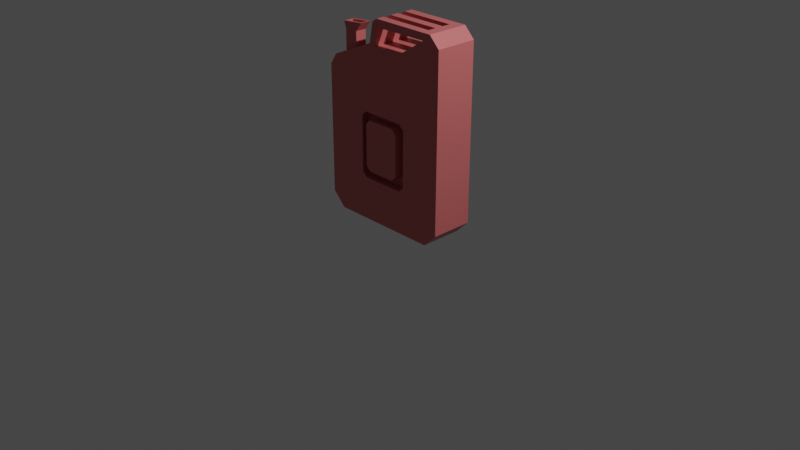 # Source: petrol.blend  (saved by Blender 2.90.8; exported with 4.5.12 LTS)
import bpy
from mathutils import Matrix  # noqa: F401  (used for matrix-valued properties, if any)

bpy.ops.wm.read_factory_settings(use_empty=True)
scene = bpy.context.scene
scene.name = 'Scene'

# ---- collections
col_collection = bpy.data.collections.new('Collection'); scene.collection.children.link(col_collection)

# ---- materials (node trees are filled in below, after node groups)
mat_material = bpy.data.materials.new('Material')
mat_material.alpha_threshold = 0.0
mat_material.use_transparent_shadow = False
mat_material.line_color = (0.0, 0.0, 0.0, 1.0)

# ---- material node trees
mat_material.use_nodes = True; mat_material.node_tree.nodes.clear()
_N = mat_material.node_tree.nodes; _L = mat_material.node_tree.links
n0 = _N.new('ShaderNodeOutputMaterial'); n0.name = 'Material Output'; n0.location = (300, 300)
n1 = _N.new('ShaderNodeBsdfPrincipled'); n1.name = 'Principled BSDF'; n1.location = (10, 300)
n1.distribution = 'GGX'
n1.subsurface_method = 'BURLEY'
n1.inputs[0].default_value = (0.6152, 0.142, 0.142, 1.0)
n1.inputs[2].default_value = 0.4
n1.inputs[3].default_value = 1.45
n1.inputs[27].default_value = (0.0, 0.0, 0.0, 1.0)
n1.inputs[28].default_value = 1.0
_L.new(n1.outputs[0], n0.inputs[0])
n0.is_active_output = True

# ---- world
world_world = bpy.data.worlds.new('World'); scene.world = world_world
world_world.use_nodes = True; world_world.node_tree.nodes.clear()
_N = world_world.node_tree.nodes; _L = world_world.node_tree.links
n0 = _N.new('ShaderNodeOutputWorld'); n0.name = 'World Output'; n0.location = (300, 300)
n1 = _N.new('ShaderNodeBackground'); n1.name = 'Background'; n1.location = (10, 300)
n1.inputs[0].default_value = (0.05088, 0.05088, 0.05088, 1.0)
_L.new(n1.outputs[0], n0.inputs[0])
n0.is_active_output = True
world_world.color = (0.05088, 0.05088, 0.05088)
world_world.use_sun_shadow = False
world_world.sun_shadow_jitter_overblur = 0.0

# ---- cameras
cam_camera = bpy.data.cameras.new('Camera')
cam_camera.clip_end = 100.0
cam_camera.ortho_scale = 7.314

# ---- lights
light_light = bpy.data.lights.new('Light', 'POINT')
light_light.transmission_factor = 0.0
light_light.energy = 1000.0
light_light.shadow_soft_size = 0.1
light_light.shadow_maximum_resolution = 0.006
light_light.use_absolute_resolution = True

# ---- meshes
me_cube = bpy.data.meshes.new('Cube')
me_cube.from_pydata([(-0.4244, -0.04225, 1.735), (-0.4244, -0.1619, 1.735), (0.259, 0.224, 1.842), (0.259, -0.224, 1.842), (-0.08449, -0.224, 1.835), (-0.08449, 0.224, 1.835), (-0.06594, -0.224, 2.103), (-0.1227, -0.224, 2.066), (-0.1227, 0.224, 2.066), (-0.06594, 0.224, 2.103), (-0.05434, -0.224, 2.021), (-0.05434, 0.224, 2.021), (0.5458, -0.224, 2.028), (0.5458, 0.224, 2.028), (0.7434, 0.224, 1.601), (0.7434, -0.224, 1.599), (-0.7359, 0.224, 1.515), (-0.5727, -0.04225, 1.67), (-0.6507, 0.224, 1.6), (-0.6756, 0.224, 1.54), (-0.5727, -0.1619, 1.67), (-0.7359, -0.224, 1.515), (-0.6757, -0.224, 1.54), (-0.6507, -0.224, 1.6), (0.7452, -0.224, 1.989), (0.6324, -0.224, 2.103), (0.6395, -0.224, 2.063), (0.6324, 0.224, 2.103), (0.7452, 0.224, 1.989), (0.6395, 0.224, 2.063), (0.7366, 0.224, 0.144), (0.5919, 0.224, 0.0), (0.6343, 0.224, 0.1021), (-0.5919, 0.224, 0.0), (-0.7359, 0.224, 0.144), (-0.6341, 0.224, 0.1018), (-0.7359, -0.224, 0.144), (-0.5919, -0.224, 0.0), (-0.6341, -0.224, 0.1018), (0.5919, -0.224, 0.0), (0.7366, -0.224, 0.144), (0.6343, -0.224, 0.1021), (-0.1227, -0.1344, 2.066), (-0.1227, -0.0448, 2.066), (-0.1227, 0.0448, 2.066), (-0.1227, 0.1344, 2.066), (-0.06594, -0.1344, 2.103), (-0.06594, -0.0448, 2.103), (-0.06594, 0.0448, 2.103), (-0.06594, 0.1344, 2.103), (0.6324, 0.1344, 2.103), (0.6324, 0.0448, 2.103), (0.6324, -0.0448, 2.103), (0.6324, -0.1344, 2.103), (-0.1227, -0.1344, 1.99), (-0.1227, 0.0448, 1.99), (-0.1227, 0.1344, 1.99), (-0.06594, -0.1344, 2.027), (-0.06594, 0.0448, 2.027), (-0.06594, 0.1344, 2.027), (0.6324, 0.1344, 2.027), (0.6324, 0.0448, 2.027), (0.6324, -0.1344, 2.027), (0.5256, 0.1344, 2.103), (0.5256, 0.0448, 2.103), (0.5256, -0.0448, 2.103), (0.5256, -0.1344, 2.103), (0.5256, 0.1344, 2.029), (0.5256, 0.0448, 2.029), (0.5256, -0.0448, 2.029), (0.5256, -0.1344, 2.029), (-0.1251, -0.224, 2.067), (-0.1251, 0.224, 2.067), (-0.6577, -0.224, 1.634), (-0.1647, -0.224, 1.848), (-0.1647, 0.224, 1.848), (-0.6577, 0.224, 1.634), (-0.5727, -0.1619, 1.891), (-0.4244, -0.1619, 1.893), (-0.4244, -0.04225, 1.893), (-0.5727, -0.04225, 1.891), (-0.5763, -0.1394, 1.965), (-0.3733, -0.1394, 1.985), (-0.3733, -0.06476, 1.985), (-0.5763, -0.06476, 1.965), (-0.5987, -0.1619, 1.963), (-0.3509, -0.1619, 1.987), (-0.3509, -0.04225, 1.987), (-0.5987, -0.04225, 1.963), (-0.5763, -0.1394, 1.942), (-0.3733, -0.1394, 1.962), (-0.3733, -0.06476, 1.962), (-0.5763, -0.06476, 1.942), (-0.1227, -0.0448, 1.987), (-0.06594, -0.0448, 2.024), (0.6324, -0.0448, 2.024), (0.238, 0.224, 0.45), (0.2883, 0.224, 0.5), (0.3233, 0.224, 0.4146), (-0.2359, 0.224, 1.15), (-0.2859, 0.224, 1.1), (-0.3213, 0.224, 1.186), (-0.2859, 0.224, 0.5), (-0.2359, 0.224, 0.45), (-0.3213, 0.224, 0.4146), (0.2911, 0.224, 1.101), (0.2413, 0.224, 1.151), (0.3267, 0.224, 1.186), (0.2883, 0.1276, 0.5), (0.238, 0.1276, 0.45), (0.2528, 0.1276, 0.4854), (-0.2359, 0.1276, 0.45), (-0.2859, 0.1276, 0.5), (-0.2506, 0.1276, 0.4854), (-0.2859, 0.1276, 1.1), (-0.2359, 0.1276, 1.15), (-0.2506, 0.1276, 1.115), (0.2413, 0.1276, 1.151), (0.2911, 0.1276, 1.101), (0.2559, 0.1276, 1.116), (0.2883, -0.224, 0.5), (0.2365, -0.224, 0.45), (0.3233, -0.224, 0.4146), (-0.2859, -0.224, 1.1), (-0.2344, -0.224, 1.15), (-0.3213, -0.224, 1.185), (-0.2344, -0.224, 0.45), (-0.2859, -0.224, 0.5), (-0.3213, -0.224, 0.4146), (0.2398, -0.224, 1.149), (0.2911, -0.224, 1.099), (0.3268, -0.224, 1.184), (-0.3109, -0.124, 0.5001), (-0.2594, -0.124, 0.4501), (-0.2756, -0.124, 0.4854), (-0.2594, -0.124, 1.15), (-0.3109, -0.124, 1.1), (-0.2756, -0.124, 1.114), (0.2115, -0.124, 0.4501), (0.2633, -0.124, 0.5001), (0.2278, -0.124, 0.4855), (0.2661, -0.124, 1.099), (0.2148, -0.124, 1.149), (0.2308, -0.124, 1.114), (-0.1809, -0.124, 0.5301), (-0.2309, -0.124, 0.5801), (-0.2663, -0.124, 0.4947), (-0.2309, -0.124, 1.02), (-0.1809, -0.124, 1.07), (-0.2663, -0.124, 1.105), (0.1836, -0.124, 0.5801), (0.1334, -0.124, 0.5301), (0.2187, -0.124, 0.4946), (0.1359, -0.124, 1.069), (0.1857, -0.124, 1.019), (0.2214, -0.124, 1.104), (-0.2309, -0.224, 0.5801), (-0.1809, -0.224, 0.5301), (-0.1809, -0.224, 1.07), (-0.2309, -0.224, 1.02), (0.1334, -0.224, 0.5301), (0.1836, -0.224, 0.5801), (0.1857, -0.224, 1.019), (0.1359, -0.224, 1.069), (0.1584, 0.1276, 0.53), (0.2086, 0.1276, 0.58), (0.2437, 0.1276, 0.4946), (-0.2059, 0.1276, 0.58), (-0.1559, 0.1276, 0.53), (-0.2413, 0.1276, 0.4946), (-0.1559, 0.1276, 1.07), (-0.2059, 0.1276, 1.02), (-0.2413, 0.1276, 1.106), (0.2107, 0.1276, 1.021), (0.1609, 0.1276, 1.071), (0.2464, 0.1276, 1.106), (0.2086, 0.224, 0.58), (0.1584, 0.224, 0.53), (-0.1559, 0.224, 0.53), (-0.2059, 0.224, 0.58), (-0.2059, 0.224, 1.02), (-0.1559, 0.224, 1.07), (0.1609, 0.224, 1.071), (0.2107, 0.224, 1.021)], [], [(49, 9, 8, 45), (3, 2, 5, 4), (75, 5, 2, 13, 29, 28, 14, 18, 76), (4, 5, 11, 10), (10, 12, 26, 25, 6, 7, 74, 4), (105, 97, 108, 118), (2, 3, 12, 13), (9, 27, 29, 13, 11, 5, 75, 8), (125, 124, 129, 131, 15, 23, 22), (73, 23, 15, 24, 26, 12, 3, 4, 74), (102, 100, 114, 112), (101, 100, 102, 104, 35, 34, 16, 19), (129, 124, 135, 142), (99, 106, 117, 115), (128, 127, 123, 125, 22, 21, 36, 38), (46, 6, 25, 53), (123, 127, 132, 136), (153, 148, 158, 163), (144, 151, 160, 157), (131, 130, 120, 122, 41, 40, 15), (126, 121, 138, 133), (176, 177, 178, 179, 180, 181, 182, 183), (98, 97, 105, 107, 14, 30, 32), (167, 171, 180, 179), (107, 106, 99, 101, 19, 18, 14), (173, 165, 176, 183), (170, 174, 182, 181), (175, 174, 170, 172, 116, 115, 117, 119), (146, 145, 147, 149, 137, 136, 132, 134), (150, 154, 162, 161), (158, 159, 156, 157, 160, 161, 162, 163), (155, 154, 150, 152, 140, 139, 141, 143), (152, 151, 144, 146, 134, 133, 138, 140), (149, 148, 153, 155, 143, 142, 135, 137), (172, 171, 167, 169, 113, 112, 114, 116), (169, 168, 164, 166, 110, 109, 111, 113), (166, 165, 173, 175, 119, 118, 108, 110), (16, 76, 18, 19), (73, 21, 22, 23), (120, 130, 141, 139), (24, 25, 26), (27, 28, 29), (30, 31, 32), (33, 34, 35), (36, 37, 38), (39, 40, 41), (96, 103, 111, 109), (39, 31, 30, 40), (33, 37, 36, 34), (15, 14, 28, 24), (24, 28, 27, 50, 51, 52, 53, 25), (73, 76, 16, 21), (9, 49, 50, 27), (48, 47, 52, 51), (36, 21, 16, 34), (33, 31, 39, 37), (75, 74, 7, 42, 43, 44, 45, 8), (6, 46, 42, 7), (47, 48, 44, 43), (30, 14, 15, 40), (17, 20, 77, 80), (46, 53, 62, 57), (48, 51, 61, 58), (44, 48, 58, 55), (42, 46, 57, 54), (50, 49, 59, 60), (49, 45, 56, 59), (53, 52, 65, 66), (51, 50, 63, 64), (64, 63, 67, 68), (66, 65, 69, 70), (10, 11, 72, 71), (1, 20, 73, 74), (17, 0, 75, 76), (0, 1, 74, 75), (20, 17, 76, 73), (79, 80, 88, 87), (0, 17, 80, 79), (1, 0, 79, 78), (20, 1, 78, 77), (84, 81, 89, 92), (78, 79, 87, 86), (77, 78, 86, 85), (80, 77, 85, 88), (82, 81, 85, 86), (84, 83, 87, 88), (83, 82, 86, 87), (81, 84, 88, 85), (90, 91, 92, 89), (83, 84, 92, 91), (82, 83, 91, 90), (81, 82, 90, 89), (47, 43, 93, 94), (52, 47, 94, 95), (96, 97, 98), (99, 100, 101), (102, 103, 104), (105, 106, 107), (108, 109, 110), (111, 112, 113), (114, 115, 116), (117, 118, 119), (96, 109, 108, 97), (117, 106, 105, 118), (102, 112, 111, 103), (114, 100, 99, 115), (104, 103, 96, 98, 32, 31, 33, 35), (120, 121, 122), (123, 124, 125), (126, 127, 128), (129, 130, 131), (132, 133, 134), (135, 136, 137), (138, 139, 140), (141, 142, 143), (126, 133, 132, 127), (135, 124, 123, 136), (141, 130, 129, 142), (120, 139, 138, 121), (122, 121, 126, 128, 38, 37, 39, 41), (144, 145, 146), (147, 148, 149), (150, 151, 152), (153, 154, 155), (150, 161, 160, 151), (156, 145, 144, 157), (153, 163, 162, 154), (158, 148, 147, 159), (147, 145, 156, 159), (164, 165, 166), (167, 168, 169), (170, 171, 172), (173, 174, 175), (173, 183, 182, 174), (180, 171, 170, 181), (178, 168, 167, 179), (164, 177, 176, 165), (164, 168, 178, 177)])
_uv = me_cube.uv_layers.new(name='UVMap')
_uv.uv.foreach_set('vector', [0.7612, 0.55, 0.7612, 0.5, 0.775, 0.5, 0.775, 0.55, 0.706, 0.75, 0.706, 0.5, 0.7612, 0.5, 0.7612, 0.75, 0.625, 0.35, 0.625, 0.3638, 0.706, 0.5, 0.0, 0.0, 0.3566, 0.2342, 0.7404, 0.5, 0.6691, 0.5, 0.6275, 0.2644, 0.625, 0.2637, 0.7612, 0.75, 0.7612, 0.5, 0.7612, 0.5, 0.7612, 0.75, 0.625, 0.8862, 0.0, 0.0, 0.3566, 0.3514, 0.7422, 0.769, 0.625, 0.8862, 0.625, 0.9, 0.625, 0.9, 0.625, 0.8862, 0.5683, 0.4238, 0.4623, 0.4237, 0.4623, 0.4237, 0.5683, 0.4238, 0.706, 0.5, 0.0, 0.0, 0.0, 0.0, 0.0, 0.0, 0.7612, 0.5, 0.7612, 0.5, 0.3566, 0.2342, 0.0, 0.0, 0.625, 0.3638, 0.625, 0.3638, 0.625, 0.35, 0.625, 0.35, 0.5255, 0.34, 0.5203, 0.3889, 0.5501, 0.5719, 0.5624, 0.6042, 0.6686, 0.75, 0.6275, 0.04323, 0.6105, 0.04942, 0.625, 0.1232, 0.6275, 0.04323, 0.6686, 0.75, 0.7404, 0.75, 0.3566, 0.3514, 0.0, 0.0, 0.0, 0.0, 0.7612, 0.75, 0.625, 0.9, 0.4576, 0.3263, 0.5558, 0.3262, 0.5558, 0.3262, 0.4576, 0.3263, 0.5688, 0.3202, 0.5558, 0.3262, 0.4576, 0.3263, 0.4436, 0.3203, 0.3918, 0.2673, 0.3975, 0.25, 0.6117, 0.25, 0.6168, 0.2602, 0.5501, 0.5719, 0.5203, 0.3889, 0.5203, 0.3889, 0.5501, 0.5719, 0.5651, 0.3346, 0.576, 0.4154, 0.576, 0.4154, 0.5651, 0.3346, 0.3071, 0.6204, 0.3365, 0.5922, 0.5031, 0.3862, 0.5255, 0.34, 0.6105, 0.04942, 0.5984, 0.03997, 0.17, 0.6825, 0.1697, 0.7182, 0.7612, 0.7, 0.7612, 0.75, 0.7612, 0.75, 0.7612, 0.7, 0.5031, 0.3862, 0.3365, 0.5922, 0.3365, 0.5922, 0.5031, 0.3862, 0.5263, 0.5569, 0.5044, 0.4414, 0.5044, 0.4414, 0.5263, 0.5569, 0.3611, 0.6031, 0.402, 0.6481, 0.402, 0.6481, 0.3611, 0.6031, 0.5624, 0.6042, 0.5425, 0.598, 0.4117, 0.6731, 0.3987, 0.6849, 0.3808, 0.734, 0.4015, 0.75, 0.6686, 0.75, 0.3296, 0.6157, 0.3937, 0.6731, 0.3937, 0.6731, 0.3296, 0.6157, 0.4756, 0.4101, 0.4664, 0.4017, 0.4638, 0.3483, 0.4716, 0.3399, 0.5442, 0.3397, 0.5535, 0.3482, 0.5603, 0.4018, 0.5527, 0.4103, 0.4473, 0.4297, 0.4623, 0.4237, 0.5683, 0.4238, 0.5843, 0.4298, 0.6691, 0.5, 0.4015, 0.5, 0.3928, 0.4827, 0.4716, 0.3399, 0.5442, 0.3397, 0.5442, 0.3397, 0.4716, 0.3399, 0.5843, 0.4298, 0.576, 0.4154, 0.5651, 0.3346, 0.5688, 0.3202, 0.6168, 0.2602, 0.6275, 0.2644, 0.6691, 0.5, 0.5527, 0.4103, 0.4756, 0.4101, 0.4756, 0.4101, 0.5527, 0.4103, 0.5535, 0.3482, 0.5603, 0.4018, 0.5603, 0.4018, 0.5535, 0.3482, 0.5683, 0.4162, 0.5603, 0.4018, 0.5535, 0.3482, 0.5576, 0.3337, 0.5589, 0.3322, 0.5651, 0.3346, 0.576, 0.4154, 0.5702, 0.4179, 0.3404, 0.6019, 0.3681, 0.5799, 0.4874, 0.4392, 0.5081, 0.3992, 0.5099, 0.3929, 0.5031, 0.3862, 0.3365, 0.5922, 0.3367, 0.6034, 0.4197, 0.6479, 0.5185, 0.5826, 0.5185, 0.5826, 0.4197, 0.6479, 0.5044, 0.4414, 0.4874, 0.4392, 0.3681, 0.5799, 0.3611, 0.6031, 0.402, 0.6481, 0.4197, 0.6479, 0.5185, 0.5826, 0.5263, 0.5569, 0.5401, 0.5825, 0.5185, 0.5826, 0.4197, 0.6479, 0.4051, 0.6659, 0.4042, 0.6687, 0.4117, 0.6731, 0.5425, 0.598, 0.5429, 0.5844, 0.4051, 0.6659, 0.402, 0.6481, 0.3611, 0.6031, 0.3404, 0.6019, 0.3367, 0.6034, 0.3296, 0.6157, 0.3937, 0.6731, 0.4042, 0.6687, 0.5081, 0.3992, 0.5044, 0.4414, 0.5263, 0.5569, 0.5401, 0.5825, 0.5429, 0.5844, 0.5501, 0.5719, 0.5203, 0.3889, 0.5099, 0.3929, 0.5576, 0.3337, 0.5442, 0.3397, 0.4716, 0.3399, 0.4572, 0.3339, 0.4556, 0.3323, 0.4576, 0.3263, 0.5558, 0.3262, 0.5589, 0.3322, 0.4572, 0.3339, 0.4638, 0.3483, 0.4664, 0.4017, 0.4609, 0.4161, 0.4594, 0.4177, 0.4532, 0.4152, 0.4498, 0.3348, 0.4556, 0.3323, 0.4609, 0.4161, 0.4756, 0.4101, 0.5527, 0.4103, 0.5683, 0.4162, 0.5702, 0.4179, 0.5683, 0.4238, 0.4623, 0.4237, 0.4594, 0.4177, 0.6117, 0.25, 0.622, 0.2538, 0.6192, 0.2572, 0.6168, 0.2602, 0.6405, 0.01439, 0.5984, 0.03997, 0.6105, 0.04942, 0.6148, 0.03496, 0.4117, 0.6731, 0.5425, 0.598, 0.5425, 0.598, 0.4117, 0.6731, 0.7404, 0.75, 0.382, 0.3764, 0.3566, 0.3514, 0.7612, 0.5, 0.7612, 0.5, 0.3566, 0.2342, 0.4003, 0.5, 0.375, 0.4755, 0.3928, 0.4827, 0.375, 0.2745, 0.3869, 0.2622, 0.3918, 0.2673, 0.1645, 0.7024, 0.1495, 0.75, 0.1697, 0.7182, 0.3505, 0.75, 0.3751, 0.75, 0.3808, 0.734, 0.4532, 0.4152, 0.4498, 0.3348, 0.4498, 0.3348, 0.4532, 0.4152, 0.3505, 0.75, 0.3505, 0.5, 0.4015, 0.5, 0.4015, 0.75, 0.1495, 0.5, 0.1495, 0.75, 0.125, 0.75, 0.125, 0.5, 0.6686, 0.75, 0.6691, 0.5, 0.7404, 0.5, 0.7404, 0.75, 0.7404, 0.75, 0.7404, 0.5, 0.7612, 0.5, 0.7612, 0.55, 0.7612, 0.6, 0.7612, 0.65, 0.7612, 0.7, 0.7612, 0.75, 0.625, 0.0, 0.625, 0.25, 0.6117, 0.25, 0.6117, 0.0, 0.7612, 0.5, 0.7612, 0.55, 0.7612, 0.55, 0.7612, 0.5, 0.7612, 0.6, 0.7612, 0.65, 0.7612, 0.65, 0.7612, 0.6, 0.3975, 0.0, 0.6117, 0.0, 0.6117, 0.25, 0.3975, 0.25, 0.1495, 0.5, 0.3505, 0.5, 0.3505, 0.75, 0.1495, 0.75, 0.775, 0.5, 0.775, 0.75, 0.775, 0.75, 0.775, 0.7, 0.775, 0.65, 0.775, 0.6, 0.775, 0.55, 0.775, 0.5, 0.7612, 0.75, 0.7612, 0.7, 0.775, 0.7, 0.775, 0.75, 0.7612, 0.65, 0.7612, 0.6, 0.775, 0.6, 0.775, 0.65, 0.4015, 0.5, 0.6691, 0.5, 0.6686, 0.75, 0.4015, 0.75, 0.8349, 0.5916, 0.8349, 0.6584, 0.8349, 0.6584, 0.8349, 0.5916, 0.7612, 0.7, 0.7612, 0.7, 0.7612, 0.7, 0.7612, 0.7, 0.7612, 0.6, 0.7612, 0.6, 0.7612, 0.6, 0.7612, 0.6, 0.775, 0.6, 0.7612, 0.6, 0.7612, 0.6, 0.775, 0.6, 0.775, 0.7, 0.7612, 0.7, 0.7612, 0.7, 0.775, 0.7, 0.7612, 0.55, 0.7612, 0.55, 0.7612, 0.55, 0.7612, 0.55, 0.7612, 0.55, 0.775, 0.55, 0.775, 0.55, 0.7612, 0.55, 0.7612, 0.7, 0.7612, 0.65, 0.7612, 0.65, 0.7612, 0.7, 0.7612, 0.6, 0.7612, 0.55, 0.7612, 0.55, 0.7612, 0.6, 0.7612, 0.6, 0.7612, 0.55, 0.7612, 0.55, 0.7612, 0.6, 0.7612, 0.7, 0.7612, 0.65, 0.7612, 0.65, 0.7612, 0.7, 0.7612, 0.75, 0.7612, 0.5, 0.7612, 0.5, 0.7612, 0.75, 0.8014, 0.6584, 0.8349, 0.6584, 0.8613, 0.75, 0.775, 0.75, 0.8349, 0.5916, 0.8014, 0.5916, 0.775, 0.5, 0.8613, 0.5, 0.8014, 0.5916, 0.8014, 0.6584, 0.775, 0.75, 0.775, 0.5, 0.8349, 0.6584, 0.8349, 0.5916, 0.8613, 0.5, 0.8613, 0.75, 0.8014, 0.5916, 0.8349, 0.5916, 0.8349, 0.5916, 0.8014, 0.5916, 0.8014, 0.5916, 0.8349, 0.5916, 0.8349, 0.5916, 0.8014, 0.5916, 0.8014, 0.6584, 0.8014, 0.5916, 0.8014, 0.5916, 0.8014, 0.6584, 0.8349, 0.6584, 0.8014, 0.6584, 0.8014, 0.6584, 0.8349, 0.6584, 0.8319, 0.6042, 0.8319, 0.6458, 0.8319, 0.6458, 0.8319, 0.6042, 0.8014, 0.6584, 0.8014, 0.5916, 0.8014, 0.5916, 0.8014, 0.6584, 0.8349, 0.6584, 0.8014, 0.6584, 0.8014, 0.6584, 0.8349, 0.6584, 0.8349, 0.5916, 0.8349, 0.6584, 0.8349, 0.6584, 0.8349, 0.5916, 0.8044, 0.6458, 0.8319, 0.6458, 0.8349, 0.6584, 0.8014, 0.6584, 0.8319, 0.6042, 0.8044, 0.6042, 0.8014, 0.5916, 0.8349, 0.5916, 0.8044, 0.6042, 0.8044, 0.6458, 0.8014, 0.6584, 0.8014, 0.5916, 0.8319, 0.6458, 0.8319, 0.6042, 0.8349, 0.5916, 0.8349, 0.6584, 0.8044, 0.6458, 0.8044, 0.6042, 0.8319, 0.6042, 0.8319, 0.6458, 0.8044, 0.6042, 0.8319, 0.6042, 0.8319, 0.6042, 0.8044, 0.6042, 0.8044, 0.6458, 0.8044, 0.6042, 0.8044, 0.6042, 0.8044, 0.6458, 0.8319, 0.6458, 0.8044, 0.6458, 0.8044, 0.6458, 0.8319, 0.6458, 0.7612, 0.65, 0.775, 0.65, 0.775, 0.65, 0.7612, 0.65, 0.7612, 0.65, 0.7612, 0.65, 0.7612, 0.65, 0.7612, 0.65, 0.4532, 0.4152, 0.4535, 0.4237, 0.4473, 0.4297, 0.5651, 0.3346, 0.564, 0.3262, 0.5688, 0.3202, 0.4576, 0.3263, 0.4494, 0.3263, 0.4436, 0.3203, 0.5683, 0.4238, 0.577, 0.4238, 0.5843, 0.4298, 0.4623, 0.4237, 0.4535, 0.4237, 0.4594, 0.4177, 0.4498, 0.3348, 0.4494, 0.3263, 0.4556, 0.3323, 0.5558, 0.3262, 0.564, 0.3262, 0.5589, 0.3322, 0.576, 0.4154, 0.5771, 0.4238, 0.5702, 0.4179, 0.4532, 0.4152, 0.4532, 0.4152, 0.4623, 0.4237, 0.4623, 0.4237, 0.576, 0.4154, 0.576, 0.4154, 0.5683, 0.4238, 0.5683, 0.4238, 0.4576, 0.3263, 0.4576, 0.3263, 0.4498, 0.3348, 0.4498, 0.3348, 0.5558, 0.3262, 0.5558, 0.3262, 0.5651, 0.3346, 0.5651, 0.3346, 0.4436, 0.3203, 0.4498, 0.3348, 0.4532, 0.4152, 0.4473, 0.4297, 0.3928, 0.4827, 0.375, 0.4755, 0.375, 0.2745, 0.3918, 0.2673, 0.4117, 0.6731, 0.4007, 0.6794, 0.3987, 0.6849, 0.5031, 0.3862, 0.517, 0.369, 0.5255, 0.34, 0.3296, 0.6157, 0.3226, 0.6094, 0.3071, 0.6204, 0.5501, 0.5719, 0.5534, 0.5917, 0.5624, 0.6042, 0.3365, 0.5922, 0.3226, 0.6094, 0.3367, 0.6034, 0.5203, 0.3889, 0.517, 0.369, 0.5099, 0.3929, 0.3937, 0.6731, 0.4008, 0.6794, 0.4042, 0.6687, 0.5425, 0.598, 0.5533, 0.5918, 0.5429, 0.5844, 0.3296, 0.6157, 0.3296, 0.6157, 0.3365, 0.5922, 0.3365, 0.5922, 0.5203, 0.3889, 0.5203, 0.3889, 0.5031, 0.3862, 0.5031, 0.3862, 0.5425, 0.598, 0.5425, 0.598, 0.5501, 0.5719, 0.5501, 0.5719, 0.4117, 0.6731, 0.4117, 0.6731, 0.3937, 0.6731, 0.3937, 0.6731, 0.3987, 0.6849, 0.3937, 0.6731, 0.3296, 0.6157, 0.3071, 0.6204, 0.1697, 0.7182, 0.1495, 0.75, 0.3505, 0.75, 0.3808, 0.734, 0.3611, 0.6031, 0.3546, 0.5959, 0.3404, 0.6019, 0.4874, 0.4392, 0.501, 0.4232, 0.5081, 0.3992, 0.4197, 0.6479, 0.4085, 0.6553, 0.4051, 0.6659, 0.5263, 0.5569, 0.5297, 0.575, 0.5401, 0.5825, 0.4197, 0.6479, 0.4197, 0.6479, 0.402, 0.6481, 0.402, 0.6481, 0.3681, 0.5799, 0.3681, 0.5799, 0.3611, 0.6031, 0.3611, 0.6031, 0.5263, 0.5569, 0.5263, 0.5569, 0.5185, 0.5826, 0.5185, 0.5826, 0.5044, 0.4414, 0.5044, 0.4414, 0.4874, 0.4392, 0.4874, 0.4392, 0.4874, 0.4392, 0.3681, 0.5799, 0.3681, 0.5799, 0.4874, 0.4392, 0.4664, 0.4017, 0.4668, 0.4102, 0.4609, 0.4161, 0.4716, 0.3399, 0.4633, 0.3399, 0.4572, 0.3339, 0.5535, 0.3482, 0.5525, 0.3397, 0.5576, 0.3337, 0.5527, 0.4103, 0.5614, 0.4103, 0.5683, 0.4162, 0.5527, 0.4103, 0.5527, 0.4103, 0.5603, 0.4018, 0.5603, 0.4018, 0.5442, 0.3397, 0.5442, 0.3397, 0.5535, 0.3482, 0.5535, 0.3482, 0.4638, 0.3483, 0.4638, 0.3483, 0.4716, 0.3399, 0.4716, 0.3399, 0.4664, 0.4017, 0.4664, 0.4017, 0.4756, 0.4101, 0.4756, 0.4101, 0.4664, 0.4017, 0.4638, 0.3483, 0.4638, 0.3483, 0.4664, 0.4017])
me_cube.materials.append(mat_material)
me_cube.use_remesh_preserve_volume = False
me_cube.use_remesh_preserve_attributes = False
me_cube.use_mirror_vertex_groups = False
me_cube.update()

# ---- objects
ob_cube = bpy.data.objects.new('Cube', me_cube)
ob_light = bpy.data.objects.new('Light', light_light)
ob_camera = bpy.data.objects.new('Camera', cam_camera)

# ---- transforms, parenting, visibility, modifiers, constraints
ob_cube.location = (0.0, 0.0, 0.0)
ob_cube.lock_rotations_4d = False
ob_cube.empty_display_type = 'ARROWS'
ob_cube.lineart.crease_threshold = 0.0
ob_light.location = (4.076, 1.005, 5.904)
ob_light.rotation_euler = (0.6503, 0.05522, 1.866)
ob_light.lock_rotations_4d = False
ob_light.empty_display_type = 'ARROWS'
ob_light.color = (0.0, 0.0, 0.0, 0.0)
ob_light.lineart.crease_threshold = 0.0
ob_camera.location = (7.359, -6.926, 4.958)
ob_camera.rotation_euler = (1.109, 0.0, 0.8149)
ob_camera.lock_rotations_4d = False
ob_camera.empty_display_type = 'ARROWS'
ob_camera.color = (0.0, 0.0, 0.0, 0.0)
ob_camera.display_type = 'WIRE'
ob_camera.lineart.crease_threshold = 0.0

# ---- collection membership
col_collection.objects.link(ob_cube)
col_collection.objects.link(ob_light)
col_collection.objects.link(ob_camera)

# ---- scene / render settings (as saved in the file)
scene.camera = ob_camera
scene.frame_start = 1; scene.frame_end = 250; scene.frame_set(1)
scene.render.engine = 'BLENDER_EEVEE_NEXT'
scene.cycles.use_denoising = False
scene.cycles.samples = 128
scene.cycles.sampling_pattern = 'TABULATED_SOBOL'
scene.cycles.use_adaptive_sampling = False
scene.cycles.use_light_tree = False
scene.view_settings.view_transform = 'Filmic'
bpy.context.view_layer.update()
